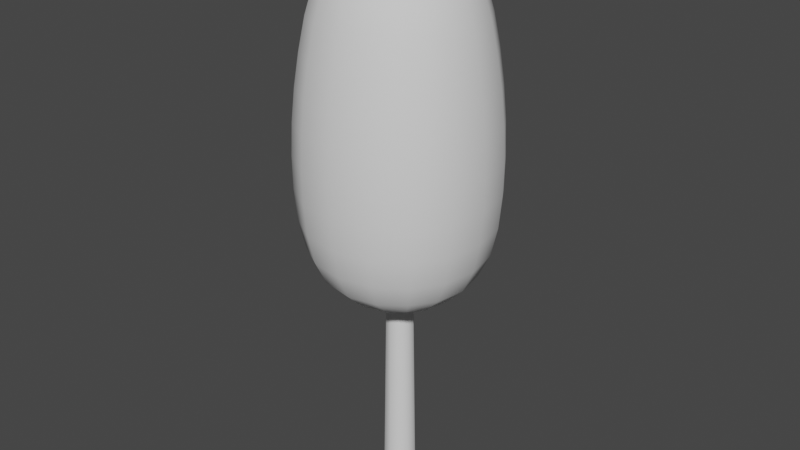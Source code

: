 # Source: bld_tree_2.blend  (saved by Blender 3.1.7; exported with 4.5.12 LTS)
import bpy
from mathutils import Matrix  # noqa: F401  (used for matrix-valued properties, if any)

bpy.ops.wm.read_factory_settings(use_empty=True)
scene = bpy.context.scene
scene.name = 'Scene'

# ---- collections
col_collection = bpy.data.collections.new('Collection'); scene.collection.children.link(col_collection)

# ---- world
world_world = bpy.data.worlds.new('World'); scene.world = world_world
world_world.use_nodes = True; world_world.node_tree.nodes.clear()
_N = world_world.node_tree.nodes; _L = world_world.node_tree.links
n0 = _N.new('ShaderNodeOutputWorld'); n0.name = 'World Output'; n0.location = (300, 300)
n1 = _N.new('ShaderNodeBackground'); n1.name = 'Background'; n1.location = (10, 300)
n1.inputs[0].default_value = (0.05088, 0.05088, 0.05088, 1.0)
_L.new(n1.outputs[0], n0.inputs[0])
n0.is_active_output = True
world_world.color = (0.05088, 0.05088, 0.05088)
world_world.use_sun_shadow = False
world_world.sun_shadow_jitter_overblur = 0.0

# ---- meshes
me_cube_001 = bpy.data.meshes.new('Cube.001')
me_cube_001.from_pydata([(-0.276, -0.276, 1.392), (-0.216, -0.216, 3.308), (-0.276, 0.276, 1.392), (-0.216, 0.216, 3.308), (0.276, -0.276, 1.392), (0.216, -0.216, 3.308), (0.276, 0.276, 1.392), (0.216, 0.216, 3.308), (-0.408, -0.408, 1.967), (-0.368, -0.368, 2.733), (-0.368, 0.368, 2.733), (-0.408, 0.408, 1.967), (0.368, 0.368, 2.733), (0.408, 0.408, 1.967), (0.368, -0.368, 2.733), (0.408, -0.408, 1.967), (-0.3131, 0.1631, 1.364), (-0.3316, -4.843e-09, 1.35), (-0.3131, -0.1631, 1.364), (-0.3406, -0.3406, 2.922), (-0.3045, -0.3045, 3.092), (-0.2589, -0.2589, 3.227), (-0.2428, -0.1272, 3.336), (-0.2559, -3.725e-10, 3.35), (-0.2428, 0.1272, 3.336), (-0.3965, 0.3965, 1.778), (-0.3698, 0.3698, 1.608), (-0.3246, 0.3246, 1.473), (0.1631, 0.3131, 1.364), (7.451e-10, 0.3316, 1.35), (-0.1631, 0.3131, 1.364), (-0.1272, 0.2428, 3.336), (-7.451e-10, 0.2559, 3.35), (0.1272, 0.2428, 3.336), (0.3965, 0.3965, 1.778), (0.3698, 0.3698, 1.608), (0.3246, 0.3246, 1.473), (0.3131, -0.1631, 1.364), (0.3316, -4.843e-09, 1.35), (0.3131, 0.1631, 1.364), (0.2428, 0.1272, 3.336), (0.2559, -7.451e-10, 3.35), (0.2428, -0.1272, 3.336), (0.3965, -0.3965, 1.778), (0.3698, -0.3698, 1.608), (0.3246, -0.3246, 1.473), (-0.1631, -0.3131, 1.364), (5.96e-09, -0.3316, 1.35), (0.1631, -0.3131, 1.364), (0.1272, -0.2428, 3.336), (-7.451e-10, -0.2559, 3.35), (-0.1272, -0.2428, 3.336), (-0.3246, -0.3246, 1.473), (-0.3698, -0.3698, 1.608), (-0.3965, -0.3965, 1.778), (-0.4096, -0.4096, 2.158), (-0.403, -0.403, 2.35), (-0.3889, -0.3889, 2.542), (-0.2589, 0.2589, 3.227), (-0.3045, 0.3045, 3.092), (-0.3406, 0.3406, 2.922), (-0.3889, 0.3889, 2.542), (-0.403, 0.403, 2.35), (-0.4096, 0.4096, 2.158), (0.2589, 0.2589, 3.227), (0.3045, 0.3045, 3.092), (0.3406, 0.3406, 2.922), (0.3889, 0.3889, 2.542), (0.403, 0.403, 2.35), (0.4096, 0.4096, 2.158), (0.2589, -0.2589, 3.227), (0.3045, -0.3045, 3.092), (0.3406, -0.3406, 2.922), (0.3889, -0.3889, 2.542), (0.403, -0.403, 2.35), (0.4096, -0.4096, 2.158), (0.2231, -0.5228, 1.967), (6.706e-09, -0.561, 1.967), (-0.2231, -0.5228, 1.967), (0.2013, -0.4715, 2.733), (2.235e-09, -0.506, 2.733), (-0.2013, -0.4715, 2.733), (0.5228, 0.2231, 1.967), (0.561, 2.98e-09, 1.967), (0.5228, -0.2231, 1.967), (0.4715, 0.2013, 2.733), (0.506, -1.49e-09, 2.733), (0.4715, -0.2013, 2.733), (-0.2231, 0.5228, 1.967), (-2.98e-09, 0.561, 1.967), (0.2231, 0.5228, 1.967), (-0.2013, 0.4715, 2.733), (1.49e-09, 0.506, 2.733), (0.2013, 0.4715, 2.733), (-0.5228, -0.2231, 1.967), (-0.561, -2.98e-09, 1.967), (-0.5228, 0.2231, 1.967), (-0.4715, -0.2013, 2.733), (-0.506, 1.49e-09, 2.733), (-0.4715, 0.2013, 2.733), (-0.4362, -0.1863, 2.922), (-0.3893, -0.1667, 3.094), (-0.3267, -0.1434, 3.235), (-0.4681, 1.192e-08, 2.922), (-0.4174, -9.313e-09, 3.097), (-0.3488, -8.196e-09, 3.242), (-0.4362, 0.1863, 2.922), (-0.3893, 0.1667, 3.094), (-0.3267, 0.1434, 3.235), (-0.1863, 0.4362, 2.922), (-0.1667, 0.3893, 3.094), (-0.1434, 0.3267, 3.235), (1.192e-08, 0.4681, 2.922), (-3.725e-10, 0.4174, 3.097), (-5.215e-09, 0.3488, 3.242), (0.1863, 0.4362, 2.922), (0.1667, 0.3893, 3.094), (0.1434, 0.3267, 3.235), (0.4362, 0.1863, 2.922), (0.3893, 0.1667, 3.094), (0.3267, 0.1434, 3.235), (0.4681, -1.192e-08, 2.922), (0.4174, 3.725e-10, 3.097), (0.3488, 5.215e-09, 3.242), (0.4362, -0.1863, 2.922), (0.3893, -0.1667, 3.094), (0.3267, -0.1434, 3.235), (0.1863, -0.4362, 2.922), (0.1667, -0.3893, 3.094), (0.1434, -0.3267, 3.235), (-4.098e-09, -0.4681, 2.922), (3.725e-10, -0.4174, 3.097), (5.215e-09, -0.3488, 3.242), (-0.1863, -0.4362, 2.922), (-0.1667, -0.3893, 3.094), (-0.1434, -0.3267, 3.235), (-0.1705, 0.1705, 1.304), (-2.235e-09, 0.1784, 1.284), (0.1705, 0.1705, 1.304), (-0.1784, -2.608e-09, 1.284), (2.98e-09, 1.155e-08, 1.262), (0.1784, 2.608e-09, 1.284), (-0.1705, -0.1705, 1.304), (8.941e-09, -0.1784, 1.284), (0.1705, -0.1705, 1.304), (0.1306, 0.1306, 3.396), (2.235e-09, 0.1357, 3.416), (-0.1306, 0.1306, 3.396), (0.1357, -4.098e-09, 3.416), (-2.235e-09, 7.451e-10, 3.438), (-0.1357, 3.725e-09, 3.416), (0.1306, -0.1306, 3.396), (-3.353e-09, -0.1357, 3.416), (-0.1306, -0.1306, 3.396), (0.1794, -0.4112, 1.465), (0.2023, -0.4734, 1.606), (0.2168, -0.5079, 1.778), (-2.98e-09, -0.4399, 1.458), (1.49e-09, -0.5078, 1.603), (1.49e-09, -0.5451, 1.778), (-0.1794, -0.4112, 1.465), (-0.2023, -0.4734, 1.606), (-0.2168, -0.5079, 1.778), (0.224, -0.5248, 2.158), (0.2204, -0.5163, 2.35), (0.2127, -0.4982, 2.542), (1.267e-08, -0.5632, 2.158), (6.706e-09, -0.5541, 2.35), (-2.98e-09, -0.5347, 2.542), (-0.224, -0.5248, 2.158), (-0.2204, -0.5163, 2.35), (-0.2127, -0.4982, 2.542), (0.4112, 0.1794, 1.465), (0.4734, 0.2023, 1.606), (0.5079, 0.2168, 1.778), (0.4399, -2.98e-09, 1.458), (0.5078, 0.0, 1.603), (0.5451, -2.608e-09, 1.778), (0.4112, -0.1794, 1.465), (0.4734, -0.2023, 1.606), (0.5079, -0.2168, 1.778), (0.5248, 0.224, 2.158), (0.5163, 0.2204, 2.35), (0.4982, 0.2127, 2.542), (0.5632, -3.28e-09, 2.158), (0.5541, -1.653e-09, 2.35), (0.5347, 1.132e-08, 2.542), (0.5248, -0.224, 2.158), (0.5163, -0.2204, 2.35), (0.4982, -0.2127, 2.542), (-0.1794, 0.4112, 1.465), (-0.2023, 0.4734, 1.606), (-0.2168, 0.5079, 1.778), (2.98e-09, 0.4399, 1.458), (0.0, 0.5078, 1.603), (2.608e-09, 0.5451, 1.778), (0.1794, 0.4112, 1.465), (0.2023, 0.4734, 1.606), (0.2168, 0.5079, 1.778), (-0.224, 0.5248, 2.158), (-0.2204, 0.5163, 2.35), (-0.2127, 0.4982, 2.542), (3.28e-09, 0.5632, 2.158), (1.653e-09, 0.5541, 2.35), (-1.132e-08, 0.5347, 2.542), (0.224, 0.5248, 2.158), (0.2204, 0.5163, 2.35), (0.2127, 0.4982, 2.542), (-0.4112, -0.1794, 1.465), (-0.4734, -0.2023, 1.606), (-0.5079, -0.2168, 1.778), (-0.4399, 2.98e-09, 1.458), (-0.5078, 0.0, 1.603), (-0.5451, 2.608e-09, 1.778), (-0.4112, 0.1794, 1.465), (-0.4734, 0.2023, 1.606), (-0.5079, 0.2168, 1.778), (-0.5248, -0.224, 2.158), (-0.5163, -0.2204, 2.35), (-0.4982, -0.2127, 2.542), (-0.5632, -3.073e-09, 2.158), (-0.5541, -7.451e-10, 2.35), (-0.5347, -9.313e-10, 2.542), (-0.5248, 0.224, 2.158), (-0.5163, 0.2204, 2.35), (-0.4982, 0.2127, 2.542), (0.0, 0.1, -1.788e-08), (-8.196e-10, 0.08, 1.3), (0.05878, 0.0809, -1.788e-08), (0.04702, 0.06472, 1.3), (0.09511, 0.0309, -1.788e-08), (0.07608, 0.02472, 1.3), (0.09511, -0.0309, -1.788e-08), (0.07608, -0.02472, 1.3), (0.05878, -0.0809, -1.788e-08), (0.04702, -0.06472, 1.3), (-8.742e-09, -0.1, -1.788e-08), (-7.813e-09, -0.08, 1.3), (-0.05878, -0.0809, -1.788e-08), (-0.04702, -0.06472, 1.3), (-0.09511, -0.0309, -1.788e-08), (-0.07608, -0.02472, 1.3), (-0.09511, 0.0309, -1.788e-08), (-0.07608, 0.02472, 1.3), (-0.05878, 0.0809, -1.788e-08), (-0.04702, 0.06472, 1.3)], [], [(100, 101, 104, 103), (101, 102, 105, 104), (103, 104, 107, 106), (104, 105, 108, 107), (9, 19, 100, 97), (19, 20, 101, 100), (20, 21, 102, 101), (21, 1, 22, 102), (102, 22, 23, 105), (105, 23, 24, 108), (108, 24, 3, 58), (107, 108, 58, 59), (106, 107, 59, 60), (99, 106, 60, 10), (98, 103, 106, 99), (97, 100, 103, 98), (109, 110, 113, 112), (110, 111, 114, 113), (112, 113, 116, 115), (113, 114, 117, 116), (10, 60, 109, 91), (60, 59, 110, 109), (59, 58, 111, 110), (58, 3, 31, 111), (111, 31, 32, 114), (114, 32, 33, 117), (117, 33, 7, 64), (116, 117, 64, 65), (115, 116, 65, 66), (93, 115, 66, 12), (92, 112, 115, 93), (91, 109, 112, 92), (118, 119, 122, 121), (119, 120, 123, 122), (121, 122, 125, 124), (122, 123, 126, 125), (12, 66, 118, 85), (66, 65, 119, 118), (65, 64, 120, 119), (64, 7, 40, 120), (120, 40, 41, 123), (123, 41, 42, 126), (126, 42, 5, 70), (125, 126, 70, 71), (124, 125, 71, 72), (87, 124, 72, 14), (86, 121, 124, 87), (85, 118, 121, 86), (127, 128, 131, 130), (128, 129, 132, 131), (130, 131, 134, 133), (131, 132, 135, 134), (14, 72, 127, 79), (72, 71, 128, 127), (71, 70, 129, 128), (70, 5, 49, 129), (129, 49, 50, 132), (132, 50, 51, 135), (135, 51, 1, 21), (134, 135, 21, 20), (133, 134, 20, 19), (81, 133, 19, 9), (80, 130, 133, 81), (79, 127, 130, 80), (136, 137, 140, 139), (137, 138, 141, 140), (139, 140, 143, 142), (140, 141, 144, 143), (2, 30, 136, 16), (30, 29, 137, 136), (29, 28, 138, 137), (28, 6, 39, 138), (138, 39, 38, 141), (141, 38, 37, 144), (144, 37, 4, 48), (143, 144, 48, 47), (142, 143, 47, 46), (18, 142, 46, 0), (17, 139, 142, 18), (16, 136, 139, 17), (145, 146, 149, 148), (146, 147, 150, 149), (148, 149, 152, 151), (149, 150, 153, 152), (7, 33, 145, 40), (33, 32, 146, 145), (32, 31, 147, 146), (31, 3, 24, 147), (147, 24, 23, 150), (150, 23, 22, 153), (153, 22, 1, 51), (152, 153, 51, 50), (151, 152, 50, 49), (42, 151, 49, 5), (41, 148, 151, 42), (40, 145, 148, 41), (154, 155, 158, 157), (155, 156, 159, 158), (157, 158, 161, 160), (158, 159, 162, 161), (4, 45, 154, 48), (45, 44, 155, 154), (44, 43, 156, 155), (43, 15, 76, 156), (156, 76, 77, 159), (159, 77, 78, 162), (162, 78, 8, 54), (161, 162, 54, 53), (160, 161, 53, 52), (46, 160, 52, 0), (47, 157, 160, 46), (48, 154, 157, 47), (163, 164, 167, 166), (164, 165, 168, 167), (166, 167, 170, 169), (167, 168, 171, 170), (15, 75, 163, 76), (75, 74, 164, 163), (74, 73, 165, 164), (73, 14, 79, 165), (165, 79, 80, 168), (168, 80, 81, 171), (171, 81, 9, 57), (170, 171, 57, 56), (169, 170, 56, 55), (78, 169, 55, 8), (77, 166, 169, 78), (76, 163, 166, 77), (172, 173, 176, 175), (173, 174, 177, 176), (175, 176, 179, 178), (176, 177, 180, 179), (6, 36, 172, 39), (36, 35, 173, 172), (35, 34, 174, 173), (34, 13, 82, 174), (174, 82, 83, 177), (177, 83, 84, 180), (180, 84, 15, 43), (179, 180, 43, 44), (178, 179, 44, 45), (37, 178, 45, 4), (38, 175, 178, 37), (39, 172, 175, 38), (181, 182, 185, 184), (182, 183, 186, 185), (184, 185, 188, 187), (185, 186, 189, 188), (13, 69, 181, 82), (69, 68, 182, 181), (68, 67, 183, 182), (67, 12, 85, 183), (183, 85, 86, 186), (186, 86, 87, 189), (189, 87, 14, 73), (188, 189, 73, 74), (187, 188, 74, 75), (84, 187, 75, 15), (83, 184, 187, 84), (82, 181, 184, 83), (190, 191, 194, 193), (191, 192, 195, 194), (193, 194, 197, 196), (194, 195, 198, 197), (2, 27, 190, 30), (27, 26, 191, 190), (26, 25, 192, 191), (25, 11, 88, 192), (192, 88, 89, 195), (195, 89, 90, 198), (198, 90, 13, 34), (197, 198, 34, 35), (196, 197, 35, 36), (28, 196, 36, 6), (29, 193, 196, 28), (30, 190, 193, 29), (199, 200, 203, 202), (200, 201, 204, 203), (202, 203, 206, 205), (203, 204, 207, 206), (11, 63, 199, 88), (63, 62, 200, 199), (62, 61, 201, 200), (61, 10, 91, 201), (201, 91, 92, 204), (204, 92, 93, 207), (207, 93, 12, 67), (206, 207, 67, 68), (205, 206, 68, 69), (90, 205, 69, 13), (89, 202, 205, 90), (88, 199, 202, 89), (208, 209, 212, 211), (209, 210, 213, 212), (211, 212, 215, 214), (212, 213, 216, 215), (0, 52, 208, 18), (52, 53, 209, 208), (53, 54, 210, 209), (54, 8, 94, 210), (210, 94, 95, 213), (213, 95, 96, 216), (216, 96, 11, 25), (215, 216, 25, 26), (214, 215, 26, 27), (16, 214, 27, 2), (17, 211, 214, 16), (18, 208, 211, 17), (217, 218, 221, 220), (218, 219, 222, 221), (220, 221, 224, 223), (221, 222, 225, 224), (8, 55, 217, 94), (55, 56, 218, 217), (56, 57, 219, 218), (57, 9, 97, 219), (219, 97, 98, 222), (222, 98, 99, 225), (225, 99, 10, 61), (224, 225, 61, 62), (223, 224, 62, 63), (96, 223, 63, 11), (95, 220, 223, 96), (94, 217, 220, 95), (226, 227, 229, 228), (228, 229, 231, 230), (230, 231, 233, 232), (232, 233, 235, 234), (234, 235, 237, 236), (236, 237, 239, 238), (238, 239, 241, 240), (240, 241, 243, 242), (242, 243, 245, 244), (244, 245, 227, 226)])
me_cube_001.polygons.foreach_set('use_smooth', [True] * 234)
_uv = me_cube_001.uv_layers.new(name='UVMap')
_uv.uv.foreach_set('vector', [0.583, 0.5314, 0.5911, 0.5787, 0.5468, 0.5925, 0.5314, 0.5429, 0.5911, 0.5787, 0.6005, 0.6181, 0.5649, 0.6344, 0.5468, 0.5925, 0.4686, 0.5429, 0.4532, 0.5925, 0.4089, 0.5787, 0.417, 0.5314, 0.4532, 0.5925, 0.4351, 0.6344, 0.3995, 0.6181, 0.4089, 0.5787, 0.6297, 0.475, 0.6313, 0.5264, 0.583, 0.5314, 0.5763, 0.4792, 0.6313, 0.5264, 0.6326, 0.5726, 0.5911, 0.5787, 0.583, 0.5314, 0.6326, 0.5726, 0.6338, 0.6105, 0.6005, 0.6181, 0.5911, 0.5787, 0.6338, 0.6105, 0.6345, 0.636, 0.6138, 0.6495, 0.6005, 0.6181, 0.6005, 0.6181, 0.6138, 0.6495, 0.5853, 0.6687, 0.5649, 0.6344, 0.4351, 0.6344, 0.4147, 0.6687, 0.3862, 0.6495, 0.3995, 0.6181, 0.3995, 0.6181, 0.3862, 0.6495, 0.3655, 0.636, 0.3662, 0.6105, 0.4089, 0.5787, 0.3995, 0.6181, 0.3662, 0.6105, 0.3674, 0.5726, 0.417, 0.5314, 0.4089, 0.5787, 0.3674, 0.5726, 0.3687, 0.5264, 0.4237, 0.4792, 0.417, 0.5314, 0.3687, 0.5264, 0.3703, 0.475, 0.4809, 0.4884, 0.4686, 0.5429, 0.417, 0.5314, 0.4237, 0.4792, 0.5763, 0.4792, 0.583, 0.5314, 0.5314, 0.5429, 0.5191, 0.4884, 0.3203, 0.5286, 0.3255, 0.5762, 0.2805, 0.5874, 0.2681, 0.5369, 0.3255, 0.5762, 0.3326, 0.6161, 0.296, 0.6302, 0.2805, 0.5874, 0.2186, 0.5429, 0.2032, 0.5925, 0.1589, 0.5787, 0.167, 0.5314, 0.2032, 0.5925, 0.1851, 0.6344, 0.1495, 0.6181, 0.1589, 0.5787, 0.3703, 0.475, 0.3687, 0.5264, 0.3203, 0.5286, 0.3167, 0.476, 0.3687, 0.5264, 0.3674, 0.5726, 0.3255, 0.5762, 0.3203, 0.5286, 0.3674, 0.5726, 0.3662, 0.6105, 0.3326, 0.6161, 0.3255, 0.5762, 0.3662, 0.6105, 0.3655, 0.636, 0.3439, 0.6482, 0.3326, 0.6161, 0.3326, 0.6161, 0.3439, 0.6482, 0.3144, 0.6657, 0.296, 0.6302, 0.1851, 0.6344, 0.1647, 0.6687, 0.1362, 0.6495, 0.1495, 0.6181, 0.1495, 0.6181, 0.1362, 0.6495, 0.1155, 0.636, 0.1162, 0.6105, 0.1589, 0.5787, 0.1495, 0.6181, 0.1162, 0.6105, 0.1174, 0.5726, 0.167, 0.5314, 0.1589, 0.5787, 0.1174, 0.5726, 0.1187, 0.5264, 0.1737, 0.4792, 0.167, 0.5314, 0.1187, 0.5264, 0.1203, 0.475, 0.2309, 0.4884, 0.2186, 0.5429, 0.167, 0.5314, 0.1737, 0.4792, 0.3167, 0.476, 0.3203, 0.5286, 0.2681, 0.5369, 0.2591, 0.4818, 0.07029, 0.5286, 0.07555, 0.5762, 0.03049, 0.5874, 0.01809, 0.5369, 0.07555, 0.5762, 0.08257, 0.6161, 0.04604, 0.6302, 0.03049, 0.5874, 0.9686, 0.5429, 0.9532, 0.5925, 0.9089, 0.5787, 0.917, 0.5314, 0.9532, 0.5925, 0.9351, 0.6344, 0.8995, 0.6181, 0.9089, 0.5787, 0.1203, 0.475, 0.1187, 0.5264, 0.07029, 0.5286, 0.06666, 0.476, 0.1187, 0.5264, 0.1174, 0.5726, 0.07555, 0.5762, 0.07029, 0.5286, 0.1174, 0.5726, 0.1162, 0.6105, 0.08257, 0.6161, 0.07555, 0.5762, 0.1162, 0.6105, 0.1155, 0.636, 0.09395, 0.6482, 0.08257, 0.6161, 0.08257, 0.6161, 0.09395, 0.6482, 0.06444, 0.6657, 0.04604, 0.6302, 0.9351, 0.6344, 0.9147, 0.6687, 0.8862, 0.6495, 0.8995, 0.6181, 0.8995, 0.6181, 0.8862, 0.6495, 0.8655, 0.636, 0.8662, 0.6105, 0.9089, 0.5787, 0.8995, 0.6181, 0.8662, 0.6105, 0.8674, 0.5726, 0.917, 0.5314, 0.9089, 0.5787, 0.8674, 0.5726, 0.8687, 0.5264, 0.9237, 0.4792, 0.917, 0.5314, 0.8687, 0.5264, 0.8703, 0.475, 0.9809, 0.4884, 0.9686, 0.5429, 0.917, 0.5314, 0.9237, 0.4792, 0.06666, 0.476, 0.07029, 0.5286, 0.01809, 0.5369, 0.009091, 0.4818, 0.8203, 0.5286, 0.8255, 0.5762, 0.7805, 0.5874, 0.7681, 0.5369, 0.8255, 0.5762, 0.8326, 0.6161, 0.796, 0.6302, 0.7805, 0.5874, 0.7319, 0.5369, 0.7195, 0.5874, 0.6745, 0.5762, 0.6797, 0.5286, 0.7195, 0.5874, 0.704, 0.6302, 0.6674, 0.6161, 0.6745, 0.5762, 0.8703, 0.475, 0.8687, 0.5264, 0.8203, 0.5286, 0.8167, 0.476, 0.8687, 0.5264, 0.8674, 0.5726, 0.8255, 0.5762, 0.8203, 0.5286, 0.8674, 0.5726, 0.8662, 0.6105, 0.8326, 0.6161, 0.8255, 0.5762, 0.8662, 0.6105, 0.8655, 0.636, 0.8439, 0.6482, 0.8326, 0.6161, 0.8326, 0.6161, 0.8439, 0.6482, 0.8144, 0.6657, 0.796, 0.6302, 0.704, 0.6302, 0.6856, 0.6657, 0.6561, 0.6482, 0.6674, 0.6161, 0.6674, 0.6161, 0.6561, 0.6482, 0.6345, 0.636, 0.6338, 0.6105, 0.6745, 0.5762, 0.6674, 0.6161, 0.6338, 0.6105, 0.6326, 0.5726, 0.6797, 0.5286, 0.6745, 0.5762, 0.6326, 0.5726, 0.6313, 0.5264, 0.6833, 0.476, 0.6797, 0.5286, 0.6313, 0.5264, 0.6297, 0.475, 0.7409, 0.4818, 0.7319, 0.5369, 0.6797, 0.5286, 0.6833, 0.476, 0.8167, 0.476, 0.8203, 0.5286, 0.7681, 0.5369, 0.7591, 0.4818, 0.3824, 0.06777, 0.3475, 0.03615, 0.3844, 0.0001948, 0.4192, 0.03829, 0.1692, 0.03829, 0.1324, 0.06777, 0.09745, 0.03615, 0.1344, 0.0001949, 0.5808, 0.03829, 0.6156, 0.0001947, 0.6525, 0.03615, 0.6176, 0.06777, 0.8844, 0.0001947, 0.9192, 0.03829, 0.8824, 0.06777, 0.8475, 0.03615, 0.3811, 0.1116, 0.3545, 0.09645, 0.3824, 0.06777, 0.4086, 0.09806, 0.3545, 0.09645, 0.3177, 0.07276, 0.3475, 0.03615, 0.3824, 0.06777, 0.1967, 0.0766, 0.1586, 0.09806, 0.1324, 0.06777, 0.1692, 0.03829, 0.1586, 0.09806, 0.1311, 0.1116, 0.1045, 0.09645, 0.1324, 0.06777, 0.1324, 0.06777, 0.1045, 0.09645, 0.06773, 0.07276, 0.09745, 0.03615, 0.9192, 0.03829, 0.9467, 0.0766, 0.9086, 0.09806, 0.8824, 0.06777, 0.8824, 0.06777, 0.9086, 0.09806, 0.8811, 0.1116, 0.8545, 0.09645, 0.8475, 0.03615, 0.8824, 0.06777, 0.8545, 0.09645, 0.8177, 0.07276, 0.6176, 0.06777, 0.6525, 0.03615, 0.6823, 0.07276, 0.6455, 0.09645, 0.5914, 0.09806, 0.6176, 0.06777, 0.6455, 0.09645, 0.6189, 0.1116, 0.5533, 0.0766, 0.5808, 0.03829, 0.6176, 0.06777, 0.5914, 0.09806, 0.4086, 0.09806, 0.3824, 0.06777, 0.4192, 0.03829, 0.4467, 0.0766, 0.1143, 0.6742, 0.1408, 0.6989, 0.1128, 0.7264, 0.08645, 0.6973, 0.3364, 0.6973, 0.3643, 0.6742, 0.3908, 0.6989, 0.3628, 0.7264, 0.8908, 0.6989, 0.8628, 0.7264, 0.8364, 0.6973, 0.8643, 0.6742, 0.6372, 0.7264, 0.6092, 0.6989, 0.6357, 0.6742, 0.6636, 0.6973, 0.1155, 0.636, 0.1362, 0.6495, 0.1143, 0.6742, 0.09395, 0.6482, 0.1362, 0.6495, 0.1647, 0.6687, 0.1408, 0.6989, 0.1143, 0.6742, 0.3144, 0.6657, 0.3439, 0.6482, 0.3643, 0.6742, 0.3364, 0.6973, 0.3439, 0.6482, 0.3655, 0.636, 0.3862, 0.6495, 0.3643, 0.6742, 0.3643, 0.6742, 0.3862, 0.6495, 0.4147, 0.6687, 0.3908, 0.6989, 0.6092, 0.6989, 0.5853, 0.6687, 0.6138, 0.6495, 0.6357, 0.6742, 0.6357, 0.6742, 0.6138, 0.6495, 0.6345, 0.636, 0.6561, 0.6482, 0.6636, 0.6973, 0.6357, 0.6742, 0.6561, 0.6482, 0.6856, 0.6657, 0.8643, 0.6742, 0.8364, 0.6973, 0.8144, 0.6657, 0.8439, 0.6482, 0.8862, 0.6495, 0.8643, 0.6742, 0.8439, 0.6482, 0.8655, 0.636, 0.9147, 0.6687, 0.8908, 0.6989, 0.8643, 0.6742, 0.8862, 0.6495, 0.09395, 0.6482, 0.1143, 0.6742, 0.08645, 0.6973, 0.06444, 0.6657, 0.8396, 0.1291, 0.8306, 0.1673, 0.7772, 0.1516, 0.7952, 0.1094, 0.8306, 0.1673, 0.8236, 0.2125, 0.7636, 0.2013, 0.7772, 0.1516, 0.7048, 0.1094, 0.7228, 0.1516, 0.6694, 0.1673, 0.6604, 0.1291, 0.7228, 0.1516, 0.7364, 0.2013, 0.6764, 0.2125, 0.6694, 0.1673, 0.8811, 0.1116, 0.8803, 0.1377, 0.8396, 0.1291, 0.8545, 0.09645, 0.8803, 0.1377, 0.8792, 0.1741, 0.8306, 0.1673, 0.8396, 0.1291, 0.8792, 0.1741, 0.8779, 0.2175, 0.8236, 0.2125, 0.8306, 0.1673, 0.8779, 0.2175, 0.8765, 0.2664, 0.8185, 0.263, 0.8236, 0.2125, 0.8236, 0.2125, 0.8185, 0.263, 0.7547, 0.2562, 0.7636, 0.2013, 0.7364, 0.2013, 0.7453, 0.2562, 0.6815, 0.263, 0.6764, 0.2125, 0.6764, 0.2125, 0.6815, 0.263, 0.6235, 0.2664, 0.6221, 0.2175, 0.6694, 0.1673, 0.6764, 0.2125, 0.6221, 0.2175, 0.6208, 0.1741, 0.6604, 0.1291, 0.6694, 0.1673, 0.6208, 0.1741, 0.6197, 0.1377, 0.6455, 0.09645, 0.6604, 0.1291, 0.6197, 0.1377, 0.6189, 0.1116, 0.6823, 0.07276, 0.7048, 0.1094, 0.6604, 0.1291, 0.6455, 0.09645, 0.8545, 0.09645, 0.8396, 0.1291, 0.7952, 0.1094, 0.8177, 0.07276, 0.8155, 0.3155, 0.8142, 0.3687, 0.7502, 0.3694, 0.7502, 0.3127, 0.8142, 0.3687, 0.8147, 0.4223, 0.7532, 0.4257, 0.7502, 0.3694, 0.7498, 0.3127, 0.7498, 0.3694, 0.6858, 0.3687, 0.6845, 0.3155, 0.7498, 0.3694, 0.7468, 0.4257, 0.6853, 0.4223, 0.6858, 0.3687, 0.8765, 0.2664, 0.875, 0.3174, 0.8155, 0.3155, 0.8185, 0.263, 0.875, 0.3174, 0.8734, 0.3696, 0.8142, 0.3687, 0.8155, 0.3155, 0.8734, 0.3696, 0.8718, 0.4222, 0.8147, 0.4223, 0.8142, 0.3687, 0.8718, 0.4222, 0.8703, 0.475, 0.8167, 0.476, 0.8147, 0.4223, 0.8147, 0.4223, 0.8167, 0.476, 0.7591, 0.4818, 0.7532, 0.4257, 0.7468, 0.4257, 0.7409, 0.4818, 0.6833, 0.476, 0.6853, 0.4223, 0.6853, 0.4223, 0.6833, 0.476, 0.6297, 0.475, 0.6282, 0.4222, 0.6858, 0.3687, 0.6853, 0.4223, 0.6282, 0.4222, 0.6266, 0.3696, 0.6845, 0.3155, 0.6858, 0.3687, 0.6266, 0.3696, 0.625, 0.3174, 0.6815, 0.263, 0.6845, 0.3155, 0.625, 0.3174, 0.6235, 0.2664, 0.7453, 0.2562, 0.7498, 0.3127, 0.6845, 0.3155, 0.6815, 0.263, 0.8185, 0.263, 0.8155, 0.3155, 0.7502, 0.3127, 0.7547, 0.2562, 0.08957, 0.1291, 0.08063, 0.1673, 0.02721, 0.1516, 0.04517, 0.1094, 0.08063, 0.1673, 0.07363, 0.2125, 0.01356, 0.2013, 0.02721, 0.1516, 0.967, 0.1146, 0.9824, 0.1577, 0.9282, 0.1703, 0.9215, 0.1315, 0.9824, 0.1577, 0.9931, 0.2082, 0.9325, 0.2158, 0.9282, 0.1703, 0.1311, 0.1116, 0.1303, 0.1377, 0.08957, 0.1291, 0.1045, 0.09645, 0.1303, 0.1377, 0.1292, 0.1741, 0.08063, 0.1673, 0.08957, 0.1291, 0.1292, 0.1741, 0.1279, 0.2175, 0.07363, 0.2125, 0.08063, 0.1673, 0.1279, 0.2175, 0.1265, 0.2664, 0.0685, 0.263, 0.07363, 0.2125, 0.07363, 0.2125, 0.0685, 0.263, 0.004668, 0.2562, 0.01356, 0.2013, 0.9931, 0.2082, 0.9987, 0.2635, 0.9346, 0.2664, 0.9325, 0.2158, 0.9325, 0.2158, 0.9346, 0.2664, 0.8765, 0.2664, 0.8779, 0.2175, 0.9282, 0.1703, 0.9325, 0.2158, 0.8779, 0.2175, 0.8792, 0.1741, 0.9215, 0.1315, 0.9282, 0.1703, 0.8792, 0.1741, 0.8803, 0.1377, 0.9086, 0.09806, 0.9215, 0.1315, 0.8803, 0.1377, 0.8811, 0.1116, 0.9467, 0.0766, 0.967, 0.1146, 0.9215, 0.1315, 0.9086, 0.09806, 0.1045, 0.09645, 0.08957, 0.1291, 0.04517, 0.1094, 0.06773, 0.07276, 0.06554, 0.3155, 0.06425, 0.3687, 0.0001947, 0.3694, 0.0001947, 0.3127, 0.06425, 0.3687, 0.06468, 0.4223, 0.003214, 0.4257, 0.0001947, 0.3694, 0.9998, 0.3202, 0.9964, 0.3767, 0.9325, 0.3722, 0.9344, 0.319, 0.9964, 0.3767, 0.9901, 0.4328, 0.9289, 0.4257, 0.9325, 0.3722, 0.1265, 0.2664, 0.125, 0.3174, 0.06554, 0.3155, 0.0685, 0.263, 0.125, 0.3174, 0.1234, 0.3696, 0.06425, 0.3687, 0.06554, 0.3155, 0.1234, 0.3696, 0.1218, 0.4222, 0.06468, 0.4223, 0.06425, 0.3687, 0.1218, 0.4222, 0.1203, 0.475, 0.06666, 0.476, 0.06468, 0.4223, 0.06468, 0.4223, 0.06666, 0.476, 0.009091, 0.4818, 0.003214, 0.4257, 0.9901, 0.4328, 0.9809, 0.4884, 0.9237, 0.4792, 0.9289, 0.4257, 0.9289, 0.4257, 0.9237, 0.4792, 0.8703, 0.475, 0.8718, 0.4222, 0.9325, 0.3722, 0.9289, 0.4257, 0.8718, 0.4222, 0.8734, 0.3696, 0.9344, 0.319, 0.9325, 0.3722, 0.8734, 0.3696, 0.875, 0.3174, 0.9346, 0.2664, 0.9344, 0.319, 0.875, 0.3174, 0.8765, 0.2664, 0.9987, 0.2635, 0.9998, 0.3202, 0.9344, 0.319, 0.9346, 0.2664, 0.0685, 0.263, 0.06554, 0.3155, 0.0001947, 0.3127, 0.004668, 0.2562, 0.3396, 0.1291, 0.3306, 0.1673, 0.2772, 0.1516, 0.2952, 0.1094, 0.3306, 0.1673, 0.3236, 0.2125, 0.2636, 0.2013, 0.2772, 0.1516, 0.217, 0.1146, 0.2324, 0.1577, 0.1782, 0.1703, 0.1715, 0.1315, 0.2324, 0.1577, 0.2431, 0.2082, 0.1825, 0.2158, 0.1782, 0.1703, 0.3811, 0.1116, 0.3803, 0.1377, 0.3396, 0.1291, 0.3545, 0.09645, 0.3803, 0.1377, 0.3792, 0.1741, 0.3306, 0.1673, 0.3396, 0.1291, 0.3792, 0.1741, 0.3779, 0.2175, 0.3236, 0.2125, 0.3306, 0.1673, 0.3779, 0.2175, 0.3765, 0.2664, 0.3185, 0.263, 0.3236, 0.2125, 0.3236, 0.2125, 0.3185, 0.263, 0.2547, 0.2562, 0.2636, 0.2013, 0.2431, 0.2082, 0.2487, 0.2635, 0.1846, 0.2664, 0.1825, 0.2158, 0.1825, 0.2158, 0.1846, 0.2664, 0.1265, 0.2664, 0.1279, 0.2175, 0.1782, 0.1703, 0.1825, 0.2158, 0.1279, 0.2175, 0.1292, 0.1741, 0.1715, 0.1315, 0.1782, 0.1703, 0.1292, 0.1741, 0.1303, 0.1377, 0.1586, 0.09806, 0.1715, 0.1315, 0.1303, 0.1377, 0.1311, 0.1116, 0.1967, 0.0766, 0.217, 0.1146, 0.1715, 0.1315, 0.1586, 0.09806, 0.3545, 0.09645, 0.3396, 0.1291, 0.2952, 0.1094, 0.3177, 0.07276, 0.3155, 0.3155, 0.3142, 0.3687, 0.2502, 0.3694, 0.2502, 0.3127, 0.3142, 0.3687, 0.3147, 0.4223, 0.2532, 0.4257, 0.2502, 0.3694, 0.2498, 0.3202, 0.2464, 0.3767, 0.1825, 0.3722, 0.1844, 0.319, 0.2464, 0.3767, 0.2401, 0.4328, 0.1789, 0.4257, 0.1825, 0.3722, 0.3765, 0.2664, 0.375, 0.3174, 0.3155, 0.3155, 0.3185, 0.263, 0.375, 0.3174, 0.3734, 0.3696, 0.3142, 0.3687, 0.3155, 0.3155, 0.3734, 0.3696, 0.3718, 0.4222, 0.3147, 0.4223, 0.3142, 0.3687, 0.3718, 0.4222, 0.3703, 0.475, 0.3167, 0.476, 0.3147, 0.4223, 0.3147, 0.4223, 0.3167, 0.476, 0.2591, 0.4818, 0.2532, 0.4257, 0.2401, 0.4328, 0.2309, 0.4884, 0.1737, 0.4792, 0.1789, 0.4257, 0.1789, 0.4257, 0.1737, 0.4792, 0.1203, 0.475, 0.1218, 0.4222, 0.1825, 0.3722, 0.1789, 0.4257, 0.1218, 0.4222, 0.1234, 0.3696, 0.1844, 0.319, 0.1825, 0.3722, 0.1234, 0.3696, 0.125, 0.3174, 0.1846, 0.2664, 0.1844, 0.319, 0.125, 0.3174, 0.1265, 0.2664, 0.2487, 0.2635, 0.2498, 0.3202, 0.1844, 0.319, 0.1846, 0.2664, 0.3185, 0.263, 0.3155, 0.3155, 0.2502, 0.3127, 0.2547, 0.2562, 0.5785, 0.1315, 0.5718, 0.1703, 0.5176, 0.1577, 0.533, 0.1146, 0.5718, 0.1703, 0.5675, 0.2158, 0.5069, 0.2082, 0.5176, 0.1577, 0.467, 0.1146, 0.4824, 0.1577, 0.4282, 0.1703, 0.4215, 0.1315, 0.4824, 0.1577, 0.4931, 0.2082, 0.4325, 0.2158, 0.4282, 0.1703, 0.6189, 0.1116, 0.6197, 0.1377, 0.5785, 0.1315, 0.5914, 0.09806, 0.6197, 0.1377, 0.6208, 0.1741, 0.5718, 0.1703, 0.5785, 0.1315, 0.6208, 0.1741, 0.6221, 0.2175, 0.5675, 0.2158, 0.5718, 0.1703, 0.6221, 0.2175, 0.6235, 0.2664, 0.5654, 0.2664, 0.5675, 0.2158, 0.5675, 0.2158, 0.5654, 0.2664, 0.5013, 0.2635, 0.5069, 0.2082, 0.4931, 0.2082, 0.4987, 0.2635, 0.4346, 0.2664, 0.4325, 0.2158, 0.4325, 0.2158, 0.4346, 0.2664, 0.3765, 0.2664, 0.3779, 0.2175, 0.4282, 0.1703, 0.4325, 0.2158, 0.3779, 0.2175, 0.3792, 0.1741, 0.4215, 0.1315, 0.4282, 0.1703, 0.3792, 0.1741, 0.3803, 0.1377, 0.4086, 0.09806, 0.4215, 0.1315, 0.3803, 0.1377, 0.3811, 0.1116, 0.4467, 0.0766, 0.467, 0.1146, 0.4215, 0.1315, 0.4086, 0.09806, 0.5914, 0.09806, 0.5785, 0.1315, 0.533, 0.1146, 0.5533, 0.0766, 0.5656, 0.319, 0.5675, 0.3722, 0.5036, 0.3767, 0.5002, 0.3202, 0.5675, 0.3722, 0.5711, 0.4257, 0.5099, 0.4328, 0.5036, 0.3767, 0.4998, 0.3202, 0.4964, 0.3767, 0.4325, 0.3722, 0.4344, 0.319, 0.4964, 0.3767, 0.4901, 0.4328, 0.4289, 0.4257, 0.4325, 0.3722, 0.6235, 0.2664, 0.625, 0.3174, 0.5656, 0.319, 0.5654, 0.2664, 0.625, 0.3174, 0.6266, 0.3696, 0.5675, 0.3722, 0.5656, 0.319, 0.6266, 0.3696, 0.6282, 0.4222, 0.5711, 0.4257, 0.5675, 0.3722, 0.6282, 0.4222, 0.6297, 0.475, 0.5763, 0.4792, 0.5711, 0.4257, 0.5711, 0.4257, 0.5763, 0.4792, 0.5191, 0.4884, 0.5099, 0.4328, 0.4901, 0.4328, 0.4809, 0.4884, 0.4237, 0.4792, 0.4289, 0.4257, 0.4289, 0.4257, 0.4237, 0.4792, 0.3703, 0.475, 0.3718, 0.4222, 0.4325, 0.3722, 0.4289, 0.4257, 0.3718, 0.4222, 0.3734, 0.3696, 0.4344, 0.319, 0.4325, 0.3722, 0.3734, 0.3696, 0.375, 0.3174, 0.4346, 0.2664, 0.4344, 0.319, 0.375, 0.3174, 0.3765, 0.2664, 0.4987, 0.2635, 0.4998, 0.3202, 0.4344, 0.319, 0.4346, 0.2664, 0.5654, 0.2664, 0.5656, 0.319, 0.5002, 0.3202, 0.5013, 0.2635, 0.07513, 0.8385, 0.4289, 0.8486, 0.4286, 0.8621, 0.07473, 0.8554, 0.07473, 0.8554, 0.4286, 0.8621, 0.4284, 0.8755, 0.07449, 0.8722, 0.07449, 0.8722, 0.4284, 0.8755, 0.4284, 0.889, 0.07441, 0.889, 0.07441, 0.889, 0.4284, 0.889, 0.4284, 0.9025, 0.07449, 0.9058, 0.07449, 0.9058, 0.4284, 0.9025, 0.4286, 0.9159, 0.07473, 0.9227, 0.07473, 0.9227, 0.4286, 0.9159, 0.4289, 0.9294, 0.07513, 0.9395, 0.07513, 0.9395, 0.4289, 0.9294, 0.4294, 0.9428, 0.07569, 0.9563, 0.07569, 0.9563, 0.4294, 0.9428, 0.43, 0.9563, 0.07641, 0.9731, 0.07641, 0.8049, 0.43, 0.8217, 0.4294, 0.8352, 0.07569, 0.8217, 0.07569, 0.8217, 0.4294, 0.8352, 0.4289, 0.8486, 0.07513, 0.8385])
me_cube_001.use_remesh_fix_poles = True
me_cube_001.use_remesh_preserve_attributes = False
me_cube_001.update()

# ---- objects
ob_cube = bpy.data.objects.new('Cube', me_cube_001)

# ---- transforms, parenting, visibility, modifiers, constraints
ob_cube.location = (0.0, 0.0, 0.0)

# ---- collection membership
col_collection.objects.link(ob_cube)

# ---- scene / render settings (as saved in the file)
scene.frame_start = 1; scene.frame_end = 250; scene.frame_set(1)
scene.render.engine = 'BLENDER_EEVEE_NEXT'
scene.cycles.sampling_pattern = 'TABULATED_SOBOL'
scene.cycles.use_light_tree = False
scene.view_settings.view_transform = 'Filmic'
bpy.context.view_layer.update()

# ---- added for rendering (the .blend has no active camera and no usable light): camera, sun
cam_auto = bpy.data.cameras.new('AutoCamera')
cam_auto.lens = 50.0
cam_auto.sensor_width = 36.0
cam_auto.clip_end = 1000.0
ob_auto_camera = bpy.data.objects.new('AutoCamera', cam_auto)
scene.collection.objects.link(ob_auto_camera)
ob_auto_camera.location = (3.50622, -4.20747, 4.52422)
ob_auto_camera.rotation_euler = (1.09748, -7.21219e-08, 0.694738)
scene.camera = ob_auto_camera
light_auto_sun = bpy.data.lights.new('AutoSun', 'SUN')
light_auto_sun.energy = 3.0
light_auto_sun.angle = 0.0523599
ob_auto_sun = bpy.data.objects.new('AutoSun', light_auto_sun)
scene.collection.objects.link(ob_auto_sun)
ob_auto_sun.rotation_euler = (0.872665, 0.174533, 0.523599)
bpy.context.view_layer.update()
